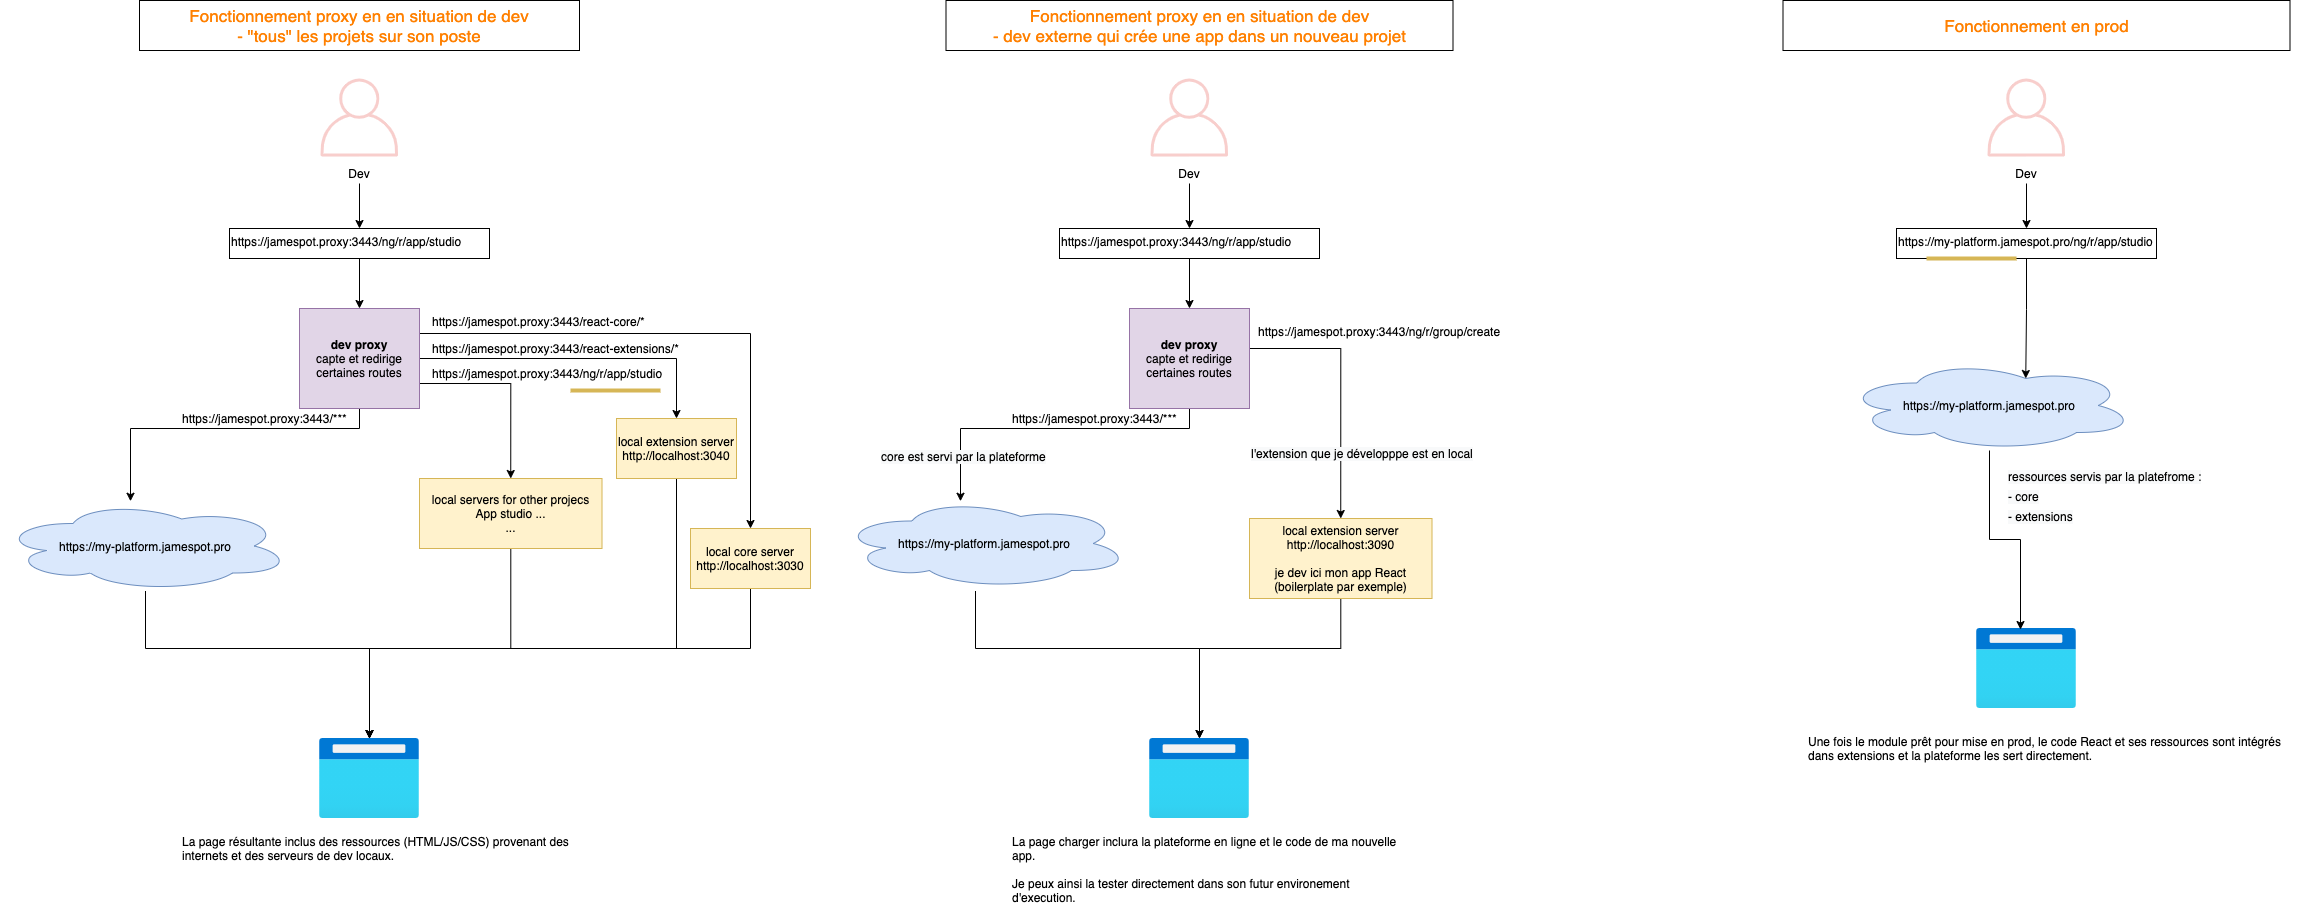

The diagram above was exported from draw.io. Its source (the exported page's mxGraphModel, read from the mxfile embedded in the PNG):
<mxGraphModel dx="2147" dy="1189" grid="1" gridSize="10" guides="1" tooltips="1" connect="1" arrows="1" fold="1" page="1" pageScale="1" pageWidth="827" pageHeight="1169" math="0" shadow="0">
  <root>
    <mxCell id="0" />
    <mxCell id="1" parent="0" />
    <mxCell id="3" value="" style="outlineConnect=0;fillColor=#f8cecc;strokeColor=#b85450;dashed=0;verticalLabelPosition=bottom;verticalAlign=top;align=center;html=1;fontSize=12;fontStyle=0;aspect=fixed;pointerEvents=1;shape=mxgraph.aws4.user;" vertex="1" parent="1">
      <mxGeometry x="324" y="90" width="78" height="78" as="geometry" />
    </mxCell>
    <mxCell id="4" value="Dev" style="text;html=1;strokeColor=none;fillColor=none;align=center;verticalAlign=middle;whiteSpace=wrap;rounded=0;" vertex="1" parent="1">
      <mxGeometry x="343" y="175" width="40" height="20" as="geometry" />
    </mxCell>
    <mxCell id="8" value="" style="edgeStyle=orthogonalEdgeStyle;rounded=0;orthogonalLoop=1;jettySize=auto;html=1;" edge="1" parent="1" source="5" target="7">
      <mxGeometry relative="1" as="geometry" />
    </mxCell>
    <UserObject label="https://jamespot.proxy:3443/ng/r/app/studio" link="https://jamespot.proxy:3443/ng/r/app/studio" id="5">
      <mxCell style="text;whiteSpace=wrap;html=1;strokeColor=#000000;" vertex="1" parent="1">
        <mxGeometry x="233" y="240" width="260" height="30" as="geometry" />
      </mxCell>
    </UserObject>
    <mxCell id="6" value="" style="endArrow=classic;html=1;exitX=0.5;exitY=1;exitDx=0;exitDy=0;" edge="1" parent="1" source="4" target="5">
      <mxGeometry width="50" height="50" relative="1" as="geometry">
        <mxPoint x="384" y="530" as="sourcePoint" />
        <mxPoint x="363" y="240" as="targetPoint" />
      </mxGeometry>
    </mxCell>
    <mxCell id="11" style="edgeStyle=orthogonalEdgeStyle;rounded=0;orthogonalLoop=1;jettySize=auto;html=1;exitX=0.5;exitY=1;exitDx=0;exitDy=0;" edge="1" parent="1" source="7" target="10">
      <mxGeometry relative="1" as="geometry">
        <Array as="points">
          <mxPoint x="363" y="440" />
          <mxPoint x="134" y="440" />
        </Array>
      </mxGeometry>
    </mxCell>
    <mxCell id="14" style="edgeStyle=orthogonalEdgeStyle;rounded=0;orthogonalLoop=1;jettySize=auto;html=1;" edge="1" parent="1" source="7" target="13">
      <mxGeometry relative="1" as="geometry">
        <Array as="points">
          <mxPoint x="680" y="370" />
        </Array>
      </mxGeometry>
    </mxCell>
    <mxCell id="23" style="edgeStyle=orthogonalEdgeStyle;rounded=0;orthogonalLoop=1;jettySize=auto;html=1;exitX=1;exitY=0.25;exitDx=0;exitDy=0;entryX=0.5;entryY=0;entryDx=0;entryDy=0;" edge="1" parent="1" source="7" target="16">
      <mxGeometry relative="1" as="geometry" />
    </mxCell>
    <mxCell id="24" style="edgeStyle=orthogonalEdgeStyle;rounded=0;orthogonalLoop=1;jettySize=auto;html=1;exitX=1;exitY=0.75;exitDx=0;exitDy=0;entryX=0.5;entryY=0;entryDx=0;entryDy=0;" edge="1" parent="1" source="7" target="25">
      <mxGeometry relative="1" as="geometry">
        <mxPoint x="514" y="420" as="targetPoint" />
        <Array as="points">
          <mxPoint x="514" y="395" />
        </Array>
      </mxGeometry>
    </mxCell>
    <mxCell id="7" value="&lt;b&gt;dev proxy&lt;/b&gt;&lt;br&gt;capte et redirige certaines routes" style="rounded=0;whiteSpace=wrap;html=1;align=center;fillColor=#e1d5e7;strokeColor=#9673a6;" vertex="1" parent="1">
      <mxGeometry x="303" y="320" width="120" height="100" as="geometry" />
    </mxCell>
    <mxCell id="31" style="edgeStyle=orthogonalEdgeStyle;rounded=0;orthogonalLoop=1;jettySize=auto;html=1;" edge="1" parent="1" source="10" target="19">
      <mxGeometry relative="1" as="geometry">
        <Array as="points">
          <mxPoint x="149" y="660" />
          <mxPoint x="373" y="660" />
        </Array>
      </mxGeometry>
    </mxCell>
    <mxCell id="10" value="https://my-platform.jamespot.pro" style="ellipse;shape=cloud;whiteSpace=wrap;html=1;align=center;fillColor=#dae8fc;strokeColor=#6c8ebf;" vertex="1" parent="1">
      <mxGeometry x="4" y="512.5" width="290" height="90" as="geometry" />
    </mxCell>
    <UserObject label="https://jamespot.proxy:3443/***" link="https://jamespot.proxy:3443/ng/r/app/studio" id="12">
      <mxCell style="text;whiteSpace=wrap;html=1;" vertex="1" parent="1">
        <mxGeometry x="184" y="417" width="260" height="30" as="geometry" />
      </mxCell>
    </UserObject>
    <mxCell id="33" style="edgeStyle=orthogonalEdgeStyle;rounded=0;orthogonalLoop=1;jettySize=auto;html=1;" edge="1" parent="1" source="13" target="19">
      <mxGeometry relative="1" as="geometry">
        <Array as="points">
          <mxPoint x="680" y="660" />
          <mxPoint x="373" y="660" />
        </Array>
      </mxGeometry>
    </mxCell>
    <mxCell id="13" value="local extension server&lt;br&gt;&lt;span style=&quot;text-align: left&quot;&gt;http://localhost:3040&lt;/span&gt;" style="rounded=0;whiteSpace=wrap;html=1;align=center;fillColor=#fff2cc;strokeColor=#d6b656;" vertex="1" parent="1">
      <mxGeometry x="620" y="430" width="120" height="60" as="geometry" />
    </mxCell>
    <mxCell id="34" style="edgeStyle=orthogonalEdgeStyle;rounded=0;orthogonalLoop=1;jettySize=auto;html=1;" edge="1" parent="1" source="16" target="19">
      <mxGeometry relative="1" as="geometry">
        <Array as="points">
          <mxPoint x="754" y="660" />
          <mxPoint x="373" y="660" />
        </Array>
      </mxGeometry>
    </mxCell>
    <mxCell id="16" value="local core server&lt;br&gt;&lt;span style=&quot;text-align: left&quot;&gt;http://localhost:3030&lt;/span&gt;" style="rounded=0;whiteSpace=wrap;html=1;align=center;fillColor=#fff2cc;strokeColor=#d6b656;" vertex="1" parent="1">
      <mxGeometry x="694" y="540" width="120" height="60" as="geometry" />
    </mxCell>
    <UserObject label="https://jamespot.proxy:3443/react-extensions/*" link="https://jamespot.proxy:3443/ng/r/app/studio" id="18">
      <mxCell style="text;whiteSpace=wrap;html=1;" vertex="1" parent="1">
        <mxGeometry x="434" y="347" width="260" height="30" as="geometry" />
      </mxCell>
    </UserObject>
    <mxCell id="19" value="" style="aspect=fixed;html=1;points=[];align=center;image;fontSize=12;image=img/lib/azure2/general/Browser.svg;" vertex="1" parent="1">
      <mxGeometry x="323" y="750" width="100" height="80" as="geometry" />
    </mxCell>
    <UserObject label="https://jamespot.proxy:3443/react-core/*" link="https://jamespot.proxy:3443/ng/r/app/studio" id="15">
      <mxCell style="text;whiteSpace=wrap;html=1;" vertex="1" parent="1">
        <mxGeometry x="434" y="320" width="260" height="30" as="geometry" />
      </mxCell>
    </UserObject>
    <mxCell id="32" style="edgeStyle=orthogonalEdgeStyle;rounded=0;orthogonalLoop=1;jettySize=auto;html=1;" edge="1" parent="1" source="25" target="19">
      <mxGeometry relative="1" as="geometry">
        <Array as="points">
          <mxPoint x="514" y="660" />
          <mxPoint x="373" y="660" />
        </Array>
      </mxGeometry>
    </mxCell>
    <mxCell id="25" value="local servers for other projecs&lt;span style=&quot;text-align: left&quot;&gt;&lt;br&gt;&lt;/span&gt;App studio ...&lt;br&gt;..." style="text;html=1;strokeColor=#d6b656;fillColor=#fff2cc;align=center;verticalAlign=middle;whiteSpace=wrap;rounded=0;" vertex="1" parent="1">
      <mxGeometry x="423" y="490" width="182.5" height="70" as="geometry" />
    </mxCell>
    <UserObject label="La page résultante inclus des ressources (HTML/JS/CSS) provenant des internets et des serveurs de dev locaux." link="https://jamespot.proxy:3443/ng/r/app/studio" id="35">
      <mxCell style="text;whiteSpace=wrap;html=1;" vertex="1" parent="1">
        <mxGeometry x="184" y="840" width="390" height="30" as="geometry" />
      </mxCell>
    </UserObject>
    <mxCell id="36" value="Fonctionnement proxy en en situation de dev&lt;br&gt;- &quot;tous&quot; les projets sur son poste" style="text;html=1;fillColor=none;align=center;verticalAlign=middle;whiteSpace=wrap;rounded=0;fontSize=17;fontColor=#FF8000;strokeColor=#000000;" vertex="1" parent="1">
      <mxGeometry x="143" y="12" width="440" height="50" as="geometry" />
    </mxCell>
    <mxCell id="38" value="" style="outlineConnect=0;fillColor=#f8cecc;strokeColor=#b85450;dashed=0;verticalLabelPosition=bottom;verticalAlign=top;align=center;html=1;fontSize=12;fontStyle=0;aspect=fixed;pointerEvents=1;shape=mxgraph.aws4.user;" vertex="1" parent="1">
      <mxGeometry x="1154" y="90" width="78" height="78" as="geometry" />
    </mxCell>
    <mxCell id="39" value="Dev" style="text;html=1;strokeColor=none;fillColor=none;align=center;verticalAlign=middle;whiteSpace=wrap;rounded=0;" vertex="1" parent="1">
      <mxGeometry x="1173" y="175" width="40" height="20" as="geometry" />
    </mxCell>
    <mxCell id="40" value="" style="edgeStyle=orthogonalEdgeStyle;rounded=0;orthogonalLoop=1;jettySize=auto;html=1;" edge="1" parent="1" source="41" target="47">
      <mxGeometry relative="1" as="geometry" />
    </mxCell>
    <UserObject label="https://jamespot.proxy:3443/ng/r/app/studio" link="https://jamespot.proxy:3443/ng/r/app/studio" id="41">
      <mxCell style="text;whiteSpace=wrap;html=1;strokeColor=#000000;" vertex="1" parent="1">
        <mxGeometry x="1063" y="240" width="260" height="30" as="geometry" />
      </mxCell>
    </UserObject>
    <mxCell id="42" value="" style="endArrow=classic;html=1;exitX=0.5;exitY=1;exitDx=0;exitDy=0;" edge="1" parent="1" source="39" target="41">
      <mxGeometry width="50" height="50" relative="1" as="geometry">
        <mxPoint x="1214" y="530" as="sourcePoint" />
        <mxPoint x="1193" y="240" as="targetPoint" />
      </mxGeometry>
    </mxCell>
    <mxCell id="43" style="edgeStyle=orthogonalEdgeStyle;rounded=0;orthogonalLoop=1;jettySize=auto;html=1;exitX=0.5;exitY=1;exitDx=0;exitDy=0;" edge="1" parent="1" source="47">
      <mxGeometry relative="1" as="geometry">
        <mxPoint x="964" y="512.741432442516" as="targetPoint" />
        <Array as="points">
          <mxPoint x="1193" y="440" />
          <mxPoint x="964" y="440" />
        </Array>
      </mxGeometry>
    </mxCell>
    <mxCell id="46" style="edgeStyle=orthogonalEdgeStyle;rounded=0;orthogonalLoop=1;jettySize=auto;html=1;exitX=1;exitY=0.75;exitDx=0;exitDy=0;entryX=0.5;entryY=0;entryDx=0;entryDy=0;" edge="1" parent="1" source="47" target="58">
      <mxGeometry relative="1" as="geometry">
        <mxPoint x="1344" y="420" as="targetPoint" />
        <Array as="points">
          <mxPoint x="1253" y="360" />
          <mxPoint x="1344" y="360" />
        </Array>
      </mxGeometry>
    </mxCell>
    <mxCell id="47" value="&lt;b&gt;dev proxy&lt;/b&gt;&lt;br&gt;capte et redirige certaines routes" style="rounded=0;whiteSpace=wrap;html=1;align=center;fillColor=#e1d5e7;strokeColor=#9673a6;" vertex="1" parent="1">
      <mxGeometry x="1133" y="320" width="120" height="100" as="geometry" />
    </mxCell>
    <mxCell id="48" style="edgeStyle=orthogonalEdgeStyle;rounded=0;orthogonalLoop=1;jettySize=auto;html=1;" edge="1" parent="1" target="55">
      <mxGeometry relative="1" as="geometry">
        <mxPoint x="979" y="602.5" as="sourcePoint" />
        <Array as="points">
          <mxPoint x="979" y="660" />
          <mxPoint x="1203" y="660" />
        </Array>
      </mxGeometry>
    </mxCell>
    <UserObject label="https://jamespot.proxy:3443/***" link="https://jamespot.proxy:3443/ng/r/app/studio" id="49">
      <mxCell style="text;whiteSpace=wrap;html=1;" vertex="1" parent="1">
        <mxGeometry x="1014" y="417" width="260" height="30" as="geometry" />
      </mxCell>
    </UserObject>
    <mxCell id="55" value="" style="aspect=fixed;html=1;points=[];align=center;image;fontSize=12;image=img/lib/azure2/general/Browser.svg;" vertex="1" parent="1">
      <mxGeometry x="1153" y="750" width="100" height="80" as="geometry" />
    </mxCell>
    <mxCell id="57" style="edgeStyle=orthogonalEdgeStyle;rounded=0;orthogonalLoop=1;jettySize=auto;html=1;" edge="1" parent="1" source="58" target="55">
      <mxGeometry relative="1" as="geometry">
        <Array as="points">
          <mxPoint x="1344" y="660" />
          <mxPoint x="1203" y="660" />
        </Array>
      </mxGeometry>
    </mxCell>
    <mxCell id="58" value="local extension server&lt;br&gt;&lt;span style=&quot;text-align: left&quot;&gt;http://localhost:3090&lt;br&gt;&lt;br&gt;je dev ici mon app React&lt;br&gt;(boilerplate par exemple)&lt;br&gt;&lt;/span&gt;" style="text;html=1;strokeColor=#d6b656;fillColor=#fff2cc;align=center;verticalAlign=middle;whiteSpace=wrap;rounded=0;" vertex="1" parent="1">
      <mxGeometry x="1253" y="530" width="182.5" height="80" as="geometry" />
    </mxCell>
    <UserObject label="La page charger inclura la plateforme en ligne et le code de ma nouvelle app.&lt;br&gt;&lt;br&gt;Je peux ainsi la tester directement&amp;nbsp;dans son futur environement d'execution." id="59">
      <mxCell style="text;whiteSpace=wrap;html=1;" vertex="1" parent="1">
        <mxGeometry x="1014" y="840" width="390" height="30" as="geometry" />
      </mxCell>
    </UserObject>
    <mxCell id="61" value="Fonctionnement proxy en en situation de dev&lt;br&gt;- dev externe qui crée une app dans un nouveau projet" style="text;html=1;fillColor=none;align=center;verticalAlign=middle;whiteSpace=wrap;rounded=0;fontSize=17;fontColor=#FF8000;strokeColor=#000000;" vertex="1" parent="1">
      <mxGeometry x="949.5" y="12" width="507" height="50" as="geometry" />
    </mxCell>
    <mxCell id="62" value="https://my-platform.jamespot.pro" style="ellipse;shape=cloud;whiteSpace=wrap;html=1;align=center;fillColor=#dae8fc;strokeColor=#6c8ebf;" vertex="1" parent="1">
      <mxGeometry x="843" y="510" width="290" height="90" as="geometry" />
    </mxCell>
    <UserObject label="https://jamespot.proxy:3443/ng/r/&lt;span style=&quot;text-align: center&quot;&gt;group/create&lt;/span&gt;" link="https://jamespot.proxy:3443/ng/r/app/studio" id="63">
      <mxCell style="text;whiteSpace=wrap;html=1;" vertex="1" parent="1">
        <mxGeometry x="1260" y="330" width="260" height="30" as="geometry" />
      </mxCell>
    </UserObject>
    <UserObject label="https://jamespot.proxy:3443/ng/r/app/studio" link="https://jamespot.proxy:3443/ng/r/app/studio" id="66">
      <mxCell style="text;whiteSpace=wrap;html=1;" vertex="1" parent="1">
        <mxGeometry x="434" y="372" width="260" height="30" as="geometry" />
      </mxCell>
    </UserObject>
    <mxCell id="69" value="" style="endArrow=none;html=1;fontSize=17;fontColor=#FF8000;fillColor=#fff2cc;strokeColor=#d6b656;strokeWidth=4;" edge="1" parent="1">
      <mxGeometry width="50" height="50" relative="1" as="geometry">
        <mxPoint x="574" y="402" as="sourcePoint" />
        <mxPoint x="664" y="402" as="targetPoint" />
      </mxGeometry>
    </mxCell>
    <UserObject label="&lt;br&gt;" link="https://jamespot.proxy:3443/ng/r/app/studio" id="73">
      <mxCell style="text;whiteSpace=wrap;html=1;" vertex="1" parent="1">
        <mxGeometry x="1010" y="440" width="260" height="30" as="geometry" />
      </mxCell>
    </UserObject>
    <mxCell id="74" value="&lt;span style=&quot;color: rgb(0 , 0 , 0) ; font-family: &amp;#34;helvetica&amp;#34; ; font-size: 12px ; font-style: normal ; font-weight: 400 ; letter-spacing: normal ; text-align: left ; text-indent: 0px ; text-transform: none ; word-spacing: 0px ; background-color: rgb(248 , 249 , 250) ; display: inline ; float: none&quot;&gt;core est servi par la plateforme&lt;/span&gt;" style="text;whiteSpace=wrap;html=1;fontSize=17;fontColor=#FF8000;" vertex="1" parent="1">
      <mxGeometry x="883" y="450" width="210" height="40" as="geometry" />
    </mxCell>
    <mxCell id="75" value="&lt;span style=&quot;color: rgb(0 , 0 , 0) ; font-family: &amp;#34;helvetica&amp;#34; ; font-size: 12px ; font-style: normal ; font-weight: 400 ; letter-spacing: normal ; text-align: left ; text-indent: 0px ; text-transform: none ; word-spacing: 0px ; background-color: rgb(248 , 249 , 250) ; display: inline ; float: none&quot;&gt;l'extension que je développpe est en local&lt;/span&gt;" style="text;whiteSpace=wrap;html=1;fontSize=17;fontColor=#FF8000;" vertex="1" parent="1">
      <mxGeometry x="1253" y="447" width="267" height="40" as="geometry" />
    </mxCell>
    <mxCell id="99" value="" style="outlineConnect=0;fillColor=#f8cecc;strokeColor=#b85450;dashed=0;verticalLabelPosition=bottom;verticalAlign=top;align=center;html=1;fontSize=12;fontStyle=0;aspect=fixed;pointerEvents=1;shape=mxgraph.aws4.user;" vertex="1" parent="1">
      <mxGeometry x="1991" y="90" width="78" height="78" as="geometry" />
    </mxCell>
    <mxCell id="100" value="Dev" style="text;html=1;strokeColor=none;fillColor=none;align=center;verticalAlign=middle;whiteSpace=wrap;rounded=0;" vertex="1" parent="1">
      <mxGeometry x="2010" y="175" width="40" height="20" as="geometry" />
    </mxCell>
    <mxCell id="101" value="" style="edgeStyle=orthogonalEdgeStyle;rounded=0;orthogonalLoop=1;jettySize=auto;html=1;entryX=0.625;entryY=0.2;entryDx=0;entryDy=0;entryPerimeter=0;" edge="1" parent="1" source="102" target="114">
      <mxGeometry relative="1" as="geometry">
        <mxPoint x="2030" y="320" as="targetPoint" />
      </mxGeometry>
    </mxCell>
    <UserObject label="https://&lt;span style=&quot;text-align: center&quot;&gt;my-platform.jamespot.pro&lt;/span&gt;/ng/r/app/studio" link="https://jamespot.proxy:3443/ng/r/app/studio" id="102">
      <mxCell style="text;whiteSpace=wrap;html=1;strokeColor=#000000;" vertex="1" parent="1">
        <mxGeometry x="1900" y="240" width="260" height="30" as="geometry" />
      </mxCell>
    </UserObject>
    <mxCell id="103" value="" style="endArrow=classic;html=1;exitX=0.5;exitY=1;exitDx=0;exitDy=0;" edge="1" parent="1" source="100" target="102">
      <mxGeometry width="50" height="50" relative="1" as="geometry">
        <mxPoint x="2051" y="530" as="sourcePoint" />
        <mxPoint x="2030" y="240" as="targetPoint" />
      </mxGeometry>
    </mxCell>
    <mxCell id="109" value="" style="aspect=fixed;html=1;points=[];align=center;image;fontSize=12;image=img/lib/azure2/general/Browser.svg;" vertex="1" parent="1">
      <mxGeometry x="1980" y="640" width="100" height="80" as="geometry" />
    </mxCell>
    <UserObject label="Une fois le module prêt pour mise en prod, le code React et ses ressources sont intégrés dans extensions et la plateforme les sert directement." id="112">
      <mxCell style="text;whiteSpace=wrap;html=1;" vertex="1" parent="1">
        <mxGeometry x="1810" y="740" width="502" height="30" as="geometry" />
      </mxCell>
    </UserObject>
    <mxCell id="113" value="Fonctionnement en prod" style="text;html=1;fillColor=none;align=center;verticalAlign=middle;whiteSpace=wrap;rounded=0;fontSize=17;fontColor=#FF8000;strokeColor=#000000;" vertex="1" parent="1">
      <mxGeometry x="1786.5" y="12" width="507" height="50" as="geometry" />
    </mxCell>
    <mxCell id="122" style="edgeStyle=orthogonalEdgeStyle;rounded=0;orthogonalLoop=1;jettySize=auto;html=1;entryX=0.44;entryY=0.013;entryDx=0;entryDy=0;entryPerimeter=0;strokeWidth=1;fontSize=17;fontColor=#FF8000;" edge="1" parent="1" source="114" target="109">
      <mxGeometry relative="1" as="geometry" />
    </mxCell>
    <mxCell id="114" value="https://my-platform.jamespot.pro" style="ellipse;shape=cloud;whiteSpace=wrap;html=1;align=center;fillColor=#dae8fc;strokeColor=#6c8ebf;" vertex="1" parent="1">
      <mxGeometry x="1848" y="372" width="290" height="90" as="geometry" />
    </mxCell>
    <mxCell id="117" value="&lt;span style=&quot;color: rgb(0 , 0 , 0) ; font-family: &amp;#34;helvetica&amp;#34; ; font-size: 12px ; font-style: normal ; font-weight: 400 ; letter-spacing: normal ; text-align: left ; text-indent: 0px ; text-transform: none ; word-spacing: 0px ; background-color: rgb(248 , 249 , 250) ; display: inline ; float: none&quot;&gt;ressources servis par la platefrome :&lt;br&gt;- core&lt;br&gt;- extensions&lt;br&gt;&lt;/span&gt;" style="text;whiteSpace=wrap;html=1;fontSize=17;fontColor=#FF8000;" vertex="1" parent="1">
      <mxGeometry x="2010" y="470" width="210" height="40" as="geometry" />
    </mxCell>
    <mxCell id="119" value="" style="endArrow=none;html=1;fontSize=17;fontColor=#FF8000;fillColor=#fff2cc;strokeColor=#d6b656;strokeWidth=4;" edge="1" parent="1">
      <mxGeometry width="50" height="50" relative="1" as="geometry">
        <mxPoint x="1930" y="270" as="sourcePoint" />
        <mxPoint x="2020" y="270" as="targetPoint" />
      </mxGeometry>
    </mxCell>
  </root>
</mxGraphModel>